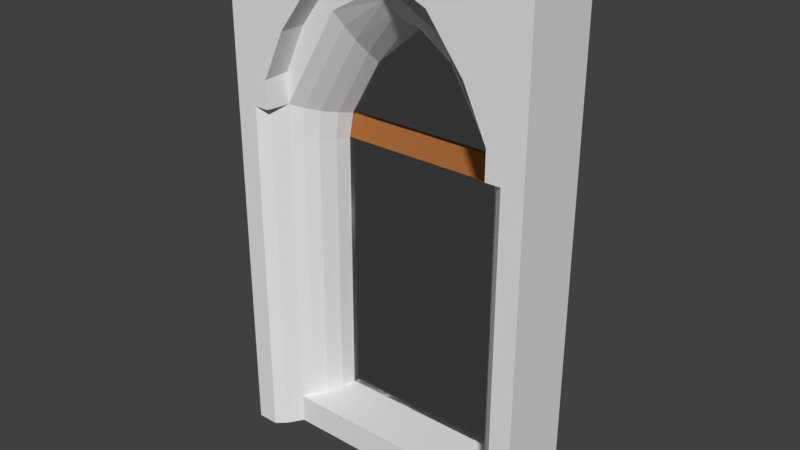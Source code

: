 # Source: SM_VentanaPrimerPisoDos_3x0.75x5.blend  (saved by Blender 2.78.0; exported with 4.5.12 LTS)
import bpy
from mathutils import Matrix  # noqa: F401  (used for matrix-valued properties, if any)

bpy.ops.wm.read_factory_settings(use_empty=True)
scene = bpy.context.scene
scene.name = 'Scene'

# ---- collections
col_collection_1 = bpy.data.collections.new('Collection 1'); scene.collection.children.link(col_collection_1)

# ---- materials (node trees are filled in below, after node groups)
mat_material_001 = bpy.data.materials.new('Material.001')
mat_material_001.alpha_threshold = 0.0
mat_material_001.roughness = 0.5
mat_material_002 = bpy.data.materials.new('Material.002')
mat_material_002.alpha_threshold = 0.0
mat_material_002.roughness = 0.5
mat_material_003 = bpy.data.materials.new('Material.003')
mat_material_003.alpha_threshold = 0.0
mat_material_003.roughness = 0.5
mat_material = bpy.data.materials.new('Material')
mat_material.alpha_threshold = 0.0
mat_material.roughness = 0.5

# ---- material node trees
mat_material_001.use_nodes = True; mat_material_001.node_tree.nodes.clear()
_N = mat_material_001.node_tree.nodes; _L = mat_material_001.node_tree.links
n0 = _N.new('ShaderNodeOutputMaterial'); n0.name = 'Material'; n0.location = (300, 300)
n1 = _N.new('ShaderNodeBsdfDiffuse'); n1.name = 'BSDF Difuso'; n1.location = (10, 300)
_L.new(n1.outputs[0], n0.inputs[0])
n0.is_active_output = True
mat_material_002.use_nodes = True; mat_material_002.node_tree.nodes.clear()
_N = mat_material_002.node_tree.nodes; _L = mat_material_002.node_tree.links
n0 = _N.new('ShaderNodeOutputMaterial'); n0.name = 'Material'; n0.location = (300, 300)
n1 = _N.new('ShaderNodeBsdfGlass'); n1.name = 'BSDF Vidrio'; n1.location = (10, 300)
n1.distribution = 'BECKMANN'
n1.inputs[0].default_value = (0.8, 0.8, 0.8, 1.0)
n1.inputs[2].default_value = 1.0
_L.new(n1.outputs[0], n0.inputs[0])
n0.is_active_output = True
mat_material_003.use_nodes = True; mat_material_003.node_tree.nodes.clear()
_N = mat_material_003.node_tree.nodes; _L = mat_material_003.node_tree.links
n0 = _N.new('ShaderNodeOutputMaterial'); n0.name = 'Material'; n0.location = (300, 300)
n1 = _N.new('ShaderNodeBsdfAnisotropic'); n1.name = 'BSDF Reflectivo'; n1.location = (10, 300)
n1.distribution = 'GGX'
n1.inputs[0].default_value = (0.8, 0.07639, 0.02371, 1.0)
n1.inputs[1].default_value = 0.0
_L.new(n1.outputs[0], n0.inputs[0])
n0.is_active_output = True
mat_material.use_nodes = True; mat_material.node_tree.nodes.clear()
_N = mat_material.node_tree.nodes; _L = mat_material.node_tree.links
n0 = _N.new('ShaderNodeOutputMaterial'); n0.name = 'Material'; n0.location = (300, 300)
n1 = _N.new('ShaderNodeBsdfDiffuse'); n1.name = 'BSDF Difuso'; n1.location = (10, 300)
n1.inputs[0].default_value = (0.448, 0.1659, 0.04729, 1.0)
n1.inputs[1].default_value = 0.1075
_L.new(n1.outputs[0], n0.inputs[0])
n0.is_active_output = True

# ---- world
world_world = bpy.data.worlds.new('World'); scene.world = world_world
world_world.color = (0.05088, 0.05088, 0.05088)
world_world.use_sun_shadow = False
world_world.sun_shadow_jitter_overblur = 0.0
world_world.cycles.sampling_method = 'MANUAL'

# ---- meshes
me_sm_ventanaprimerpisodos_3x0_75x5 = bpy.data.meshes.new('SM_VentanaPrimerPisoDos 3x0.75x5')
me_sm_ventanaprimerpisodos_3x0_75x5.from_pydata([(2.793, 0.0, 3.387), (0.2066, 0.0, 3.387), (3.0, 0.0, 3.043), (-1.192e-07, 0.0, 3.043), (-1.192e-07, 0.2207, 0.0), (3.0, 0.2207, 0.0), (3.0, 0.2207, 3.043), (-1.192e-07, 0.2207, 3.043), (0.3902, 0.2207, 0.0), (2.61, 0.2207, 0.0), (0.6035, 0.3457, 5.0), (-1.192e-07, 0.3457, 0.0), (2.397, 0.3457, 5.0), (3.0, 0.3457, 0.0), (-1.192e-07, 0.2207, 5.0), (0.3902, 0.2207, 5.0), (3.0, 0.2207, 5.0), (2.61, 0.2207, 5.0), (1.574, 0.2207, 5.0), (1.426, 0.2207, 5.0), (0.9459, 0.2207, 5.0), (0.6035, 0.2207, 5.0), (2.054, 0.2207, 5.0), (-1.192e-07, 0.2207, 3.387), (2.397, 0.2207, 5.0), (3.0, 0.2207, 3.387), (2.61, 0.4707, 0.0), (0.3902, 0.4707, 0.0), (3.0, 0.4707, 0.0), (-1.192e-07, 0.4707, 0.0), (-1.192e-07, 0.4707, 2.975), (0.6073, 0.2207, 0.0), (3.0, 0.4707, 2.975), (2.393, 0.2207, 0.0), (2.393, 0.3457, 0.0), (0.6073, 0.3457, 0.0), (0.3902, 0.4707, 5.0), (-1.192e-07, 0.4707, 5.0), (0.6073, 0.4707, 0.0), (-1.192e-07, 0.4707, 3.222), (0.6035, 0.4707, 5.0), (2.61, 0.4707, 5.0), (3.0, 0.4707, 5.0), (1.426, 0.4707, 5.0), (2.393, 0.4707, 0.0), (0.9459, 0.4707, 5.0), (0.3902, 0.2207, 3.387), (3.0, 0.4707, 3.222), (0.3902, 0.2207, 3.043), (2.397, 0.4707, 5.0), (1.574, 0.4707, 5.0), (2.054, 0.4707, 5.0), (0.6073, 0.75, -0.000849), (2.61, 0.2207, 3.387), (0.3902, 0.75, 0.0), (0.3902, 0.75, 2.975), (2.61, 0.2207, 3.043), (0.3902, 0.75, 3.222), (0.6035, 0.75, 5.0), (0.3902, 0.75, 5.0), (2.393, 0.75, -0.000849), (2.61, 0.75, 0.0), (2.61, 0.75, 2.975), (1.426, 0.75, 5.0), (0.9459, 0.75, 5.0), (-1.192e-07, 0.3457, 5.0), (0.3902, 0.3457, 5.0), (0.9459, 0.3457, 5.0), (1.426, 0.3457, 5.0), (2.61, 0.75, 3.222), (2.396, 0.75, 5.0), (2.61, 0.75, 5.0), (1.574, 0.75, 5.0), (0.3902, 0.3457, 0.0), (-1.192e-07, 0.3457, 3.019), (-1.192e-07, 0.3457, 3.321), (2.054, 0.75, 5.0), (3.0, 0.3457, 5.0), (2.61, 0.3457, 5.0), (2.054, 0.3457, 5.0), (1.574, 0.3457, 5.0), (0.3902, 0.2207, 0.2908), (-1.192e-07, 0.2207, 0.3), (-1.192e-07, 0.4707, 0.3), (0.3902, 0.75, 0.3), (-1.192e-07, 0.3457, 0.3), (2.61, 0.3457, 0.0), (3.0, 0.3457, 3.019), (3.0, 0.3457, 3.321), (2.61, 0.2207, 0.2908), (3.0, 0.2207, 0.3), (3.0, 0.4707, 0.3), (2.61, 0.75, 0.3), (3.0, 0.3457, 0.3), (-1.192e-07, 0.75, 0.3), (-1.192e-07, 0.75, 2.975), (-1.192e-07, 0.75, 0.0), (3.0, 0.75, 0.3), (3.0, 0.75, 2.975), (-1.192e-07, 0.75, 5.0), (-1.192e-07, 0.75, 3.222), (-1.192e-07, 0.0, 3.387), (3.0, 0.75, 0.0), (3.0, 0.75, 5.0), (0.2066, 0.0, 3.043), (0.2997, 0.08419, 3.043), (0.2997, 0.08419, 3.387), (-1.192e-07, 0.0, 0.2908), (0.2066, 0.0, 0.2908), (0.2997, 0.08419, 0.2908), (-1.192e-07, 0.0, 0.0), (0.2066, 0.0, 0.0), (0.2997, 0.08419, 0.0), (3.0, 0.75, 3.222), (3.0, 0.0, 3.387), (1.426, 0.2207, 4.585), (0.9459, 0.2207, 4.323), (2.793, 0.0, 3.043), (2.7, 0.08419, 3.043), (2.7, 0.08419, 3.387), (3.0, 0.0, 0.2908), (2.793, 0.0, 0.2908), (2.7, 0.08419, 0.2908), (0.9717, 0.3175, 4.182), (0.9892, 0.439, 4.034), (0.9907, 0.597, 3.882), (0.4615, 0.3089, 0.2904), (0.5877, 0.5933, 0.2904), (0.5344, 0.4333, 0.2904), (3.0, 0.0, 0.0), (2.793, 0.0, 0.0), (2.7, 0.08419, 0.0), (0.4639, 0.3098, 3.032), (0.5389, 0.4339, 3.016), (0.5955, 0.5939, 2.995), (1.574, 0.2207, 4.585), (2.054, 0.2207, 4.323), (2.028, 0.3175, 4.182), (2.011, 0.439, 4.034), (2.009, 0.597, 3.882), (2.539, 0.3089, 0.2904), (1.429, 0.2979, 4.481), (1.43, 0.6025, 4.218), (1.431, 0.4314, 4.34), (0.478, 0.3192, 3.345), (0.6257, 0.5968, 3.256), (0.5588, 0.4398, 3.301), (2.412, 0.5933, 0.2904), (2.466, 0.4333, 0.2904), (2.536, 0.3098, 3.032), (2.461, 0.4339, 3.016), (0.6073, 0.2193, 0.2908), (2.405, 0.5939, 2.995), (0.6096, 0.3079, 0.2906), (0.609, 0.4326, 0.2906), (0.6082, 0.5928, 0.2906), (1.571, 0.2979, 4.481), (1.57, 0.6025, 4.218), (-1.192e-07, 0.0, 3.66), (0.3509, 0.0, 3.387), (0.3509, 0.0, 3.66), (0.3902, 0.2207, 3.682), (-1.192e-07, 0.0, 5.0), (0.3509, 0.0, 5.0), (1.569, 0.4314, 4.34), (2.522, 0.3192, 3.345), (2.374, 0.5968, 3.256), (2.441, 0.4398, 3.301), (2.393, 0.2193, 0.2908), (2.39, 0.3079, 0.2906), (2.391, 0.4326, 0.2906), (2.392, 0.5928, 0.2906), (3.0, 0.0, 3.66), (2.649, 0.0, 3.387), (2.649, 0.0, 3.66), (2.61, 0.2207, 3.682), (3.0, 0.0, 5.0), (2.649, 0.0, 5.0), (0.9263, 0.0, 4.596), (0.9459, 0.2207, 4.585), (2.074, 0.0, 4.596), (2.054, 0.2207, 4.585), (1.576, 0.0, 4.813), (1.574, 0.2207, 4.795), (1.424, 0.0, 4.813), (1.426, 0.2207, 4.795), (0.9263, 0.0, 5.0), (0.5718, 0.0, 5.0), (1.424, 0.0, 5.0), (2.074, 0.0, 5.0), (2.428, 0.0, 5.0), (1.576, 0.0, 5.0), (2.428, 0.0, 4.128), (2.397, 0.2207, 4.134), (0.5718, 0.0, 4.128), (0.6035, 0.2207, 4.134), (2.381, 0.75, 2.975), (2.338, 0.75, 3.219), (0.6187, 0.75, 2.975), (0.6624, 0.75, 3.219), (1.573, 0.75, 4.148), (2.393, 0.75, 0.2908), (1.427, 0.75, 4.148), (0.6073, 0.75, 0.2908), (2.027, 0.75, 3.759), (0.9734, 0.75, 3.759), (2.61, 0.75, 3.491), (1.573, 0.75, 4.278), (0.3902, 0.75, 3.491), (1.427, 0.75, 4.278), (2.346, 0.75, 3.488), (2.031, 0.75, 3.947), (0.6536, 0.75, 3.488), (3.0, 0.4707, 3.491), (0.9693, 0.75, 3.947), (-1.192e-07, 0.4707, 3.491), (3.0, 0.2207, 3.631), (-1.192e-07, 0.2207, 3.631), (3.0, 0.3457, 3.574), (3.0, 0.75, 3.491), (-1.192e-07, 0.3457, 3.574), (-1.192e-07, 0.75, 3.491), (0.9734, 0.75, 0.2908), (2.027, 0.75, 0.2908), (0.974, 0.4326, 0.2906), (2.026, 0.4326, 0.2906), (0.9737, 0.5928, 0.2906), (2.026, 0.5928, 0.2906), (0.9734, 0.2193, 0.2908), (2.027, 0.2193, 0.2908), (2.027, 0.2207, 0.0), (0.9734, 0.2207, 0.0), (2.027, 0.4707, 0.0), (0.9734, 0.4707, 0.0), (2.027, 0.75, -0.000849), (0.9734, 0.75, -0.000849), (2.027, 0.3457, 0.0), (0.9734, 0.3457, 0.0), (2.026, 0.3079, 0.2906), (0.9742, 0.3079, 0.2906), (0.6187, 0.8003, 2.975), (0.6624, 0.8003, 3.219), (2.381, 0.8003, 2.975), (2.338, 0.8003, 3.219), (0.6073, 0.8003, 0.2908), (0.9734, 0.8003, 3.759), (1.427, 0.8003, 4.148), (2.393, 0.8003, 0.2908), (2.027, 0.8003, 3.759), (1.573, 0.8003, 4.148), (2.027, 0.8003, 0.2908), (0.9734, 0.8003, 3.219), (2.027, 0.8003, 3.219), (2.027, 0.8003, 2.975), (0.9734, 0.8003, 2.975), (0.9734, 0.8003, 0.2908), (2.027, 0.75, 3.219), (0.9734, 0.75, 3.219), (0.9734, 0.75, 2.975), (2.027, 0.75, 2.975)], [], [(148, 140, 149, 150), (73, 11, 29, 27), (66, 10, 40, 36), (137, 165, 53, 136), (85, 74, 30, 83), (10, 67, 45, 40), (65, 66, 36, 37), (67, 68, 43, 45), (42, 103, 71, 41), (26, 61, 102, 28), (218, 213, 42, 77), (24, 22, 136, 53, 17), (74, 75, 39, 30), (77, 42, 41, 78), (78, 41, 49, 12), (27, 29, 96, 54), (37, 36, 59, 99), (79, 51, 50, 80), (30, 39, 100, 95), (35, 31, 8, 73), (12, 49, 51, 79), (93, 91, 32, 87), (19, 188, 191, 18), (220, 65, 37, 215), (206, 69, 197, 210), (210, 211, 76, 70), (211, 207, 72, 76), (92, 201, 196, 62), (9, 86, 13, 5), (115, 19, 20, 116), (21, 15, 46, 116, 20), (19, 18, 80, 68), (84, 55, 198, 203), (212, 58, 64, 214), (214, 64, 63, 209), (55, 57, 199, 198), (208, 212, 199, 57), (180, 192, 190, 189), (88, 47, 213, 218), (184, 182, 191, 188), (230, 33, 168, 229), (62, 196, 197, 69), (45, 43, 63, 64), (38, 35, 73, 27), (40, 45, 64, 58), (36, 40, 58, 59), (52, 38, 27, 54), (209, 63, 72, 207), (51, 76, 72, 50), (227, 171, 201, 223), (135, 136, 22, 18), (7, 23, 75, 74), (34, 86, 9, 33), (87, 32, 47, 88), (32, 98, 113, 47), (20, 19, 68, 67), (14, 15, 66, 65), (21, 20, 67, 10), (82, 7, 74, 85), (225, 170, 171, 227), (15, 21, 10, 66), (8, 4, 11, 73), (4, 82, 85, 11), (54, 84, 203, 52), (11, 85, 83, 29), (44, 26, 86, 34), (234, 223, 201, 60), (49, 70, 76, 51), (48, 81, 126, 132), (141, 156, 135, 115), (61, 60, 201, 92), (123, 116, 46, 144), (141, 115, 116, 123), (144, 46, 48, 132), (97, 92, 62, 98), (94, 95, 55, 84), (60, 61, 26, 44), (68, 80, 50, 43), (208, 221, 99, 59), (24, 12, 79, 22), (55, 95, 100, 57), (96, 94, 84, 54), (6, 87, 88, 25), (217, 14, 65, 220), (41, 71, 70, 49), (215, 37, 99, 221), (16, 77, 78, 17), (90, 93, 87, 6), (29, 83, 94, 96), (22, 79, 80, 18), (83, 30, 95, 94), (3, 107, 108, 104), (104, 108, 109, 105), (104, 105, 106, 1), (105, 48, 46, 106), (3, 104, 1, 101), (17, 78, 12, 24), (167, 166, 152, 150), (165, 167, 150, 149), (109, 108, 111, 112), (81, 109, 112, 8), (108, 107, 110, 111), (148, 147, 171, 170), (213, 219, 103, 42), (91, 97, 98, 32), (202, 200, 157, 142), (141, 143, 164, 156), (156, 164, 138, 137), (56, 149, 140, 89), (13, 28, 91, 93), (71, 206, 210, 70), (141, 123, 124, 143), (143, 124, 125, 142), (142, 125, 205, 202), (177, 190, 192, 174), (165, 149, 56, 53), (156, 137, 136, 135), (202, 209, 207, 200), (144, 132, 133, 146), (146, 133, 134, 145), (145, 134, 198, 199), (123, 144, 146, 124), (124, 146, 145, 125), (125, 145, 199, 205), (203, 198, 134, 127), (127, 134, 133, 128), (128, 133, 132, 126), (206, 71, 103, 219), (62, 69, 113, 98), (216, 218, 77, 16), (117, 0, 119, 118), (2, 114, 0, 117), (118, 119, 53, 56), (8, 31, 151, 81), (89, 9, 131, 122), (117, 118, 122, 121), (230, 236, 34, 33), (238, 229, 168, 169), (127, 155, 203), (128, 154, 155, 127), (126, 153, 154, 128), (126, 81, 151, 153), (172, 176, 177, 174), (121, 130, 129, 120), (157, 200, 204, 139), (164, 157, 139, 138), (110, 4, 8, 112, 111), (129, 130, 131, 9, 5), (159, 46, 161, 160), (46, 159, 1, 106), (162, 163, 15, 14), (1, 159, 160, 158, 101), (139, 204, 197, 166), (147, 148, 150, 152), (9, 89, 168, 33), (201, 147, 152, 196), (166, 197, 196, 152), (105, 109, 81, 48), (140, 169, 168, 89), (147, 201, 171), (140, 148, 170, 169), (195, 179, 178, 194), (173, 174, 175, 53), (179, 185, 184, 178), (53, 119, 0, 173), (187, 21, 15, 163), (186, 20, 21, 187), (188, 19, 20, 186), (118, 56, 89, 122), (190, 177, 17, 24), (181, 180, 182, 183), (175, 174, 192, 193), (161, 195, 194, 160), (163, 160, 194, 187), (178, 186, 187, 194), (184, 188, 186, 178), (193, 192, 180, 181), (191, 189, 22, 18), (189, 190, 24, 22), (158, 160, 163, 162), (182, 180, 189, 191), (47, 113, 219, 213), (204, 200, 207, 211), (197, 204, 211, 210), (69, 206, 219, 113), (137, 138, 167, 165), (138, 139, 166, 167), (39, 215, 221, 100), (23, 217, 220, 75), (57, 100, 221, 208), (19, 115, 135, 18), (238, 169, 170, 225), (143, 142, 157, 164), (25, 216, 172, 114), (216, 16, 176, 172), (5, 90, 120, 129), (59, 58, 212, 208), (205, 214, 209, 202), (199, 212, 214, 205), (43, 50, 72, 63), (75, 220, 215, 39), (234, 60, 44, 232), (236, 232, 44, 34), (4, 110, 107, 82), (82, 107, 3, 7), (7, 3, 101, 23), (23, 101, 158, 217), (217, 158, 162, 14), (176, 16, 17, 177), (122, 131, 130, 121), (86, 26, 28, 13), (2, 117, 121, 120), (28, 102, 97, 91), (102, 61, 92, 97), (6, 25, 114, 2), (25, 88, 218, 216), (90, 6, 2, 120), (5, 13, 93, 90), (0, 114, 172, 174, 173), (185, 183, 182, 184), (196, 242, 243, 197), (199, 241, 240, 198), (223, 250, 247, 201), (197, 243, 248, 204), (199, 205, 245, 241), (202, 200, 249, 246), (201, 247, 242, 196), (35, 38, 233, 237), (237, 233, 232, 236), (52, 235, 233, 38), (235, 234, 232, 233), (153, 239, 224, 154), (239, 238, 225, 224), (153, 151, 228, 239), (239, 228, 229, 238), (31, 35, 237, 231), (231, 237, 236, 230), (52, 203, 222, 235), (235, 222, 223, 234), (154, 224, 226, 155), (224, 225, 227, 226), (155, 226, 222, 203), (226, 227, 223, 222), (31, 231, 228, 151), (231, 230, 229, 228), (205, 202, 246, 245), (222, 255, 250, 223), (198, 240, 244, 203), (248, 245, 246, 249), (240, 241, 251, 254), (253, 252, 243, 242), (251, 252, 253, 254), (252, 248, 243), (248, 252, 251, 245), (251, 241, 245), (254, 255, 244, 240), (250, 255, 254, 253), (242, 247, 250, 253), (200, 204, 248, 249), (203, 244, 255, 222), (204, 197, 256), (256, 197, 196, 259), (205, 202, 200, 204), (199, 257, 258, 198), (205, 257, 199), (257, 256, 259, 258), (205, 204, 256, 257), (198, 258, 222, 203), (259, 196, 201, 223), (222, 258, 259, 223), (259, 253, 254, 258), (254, 240, 198, 258), (259, 196, 242, 253), (252, 243, 197, 256), (257, 251, 252, 256), (241, 251, 257, 199)])
me_sm_ventanaprimerpisodos_3x0_75x5.polygons.foreach_set('material_index', [0, 0, 0, 0, 0, 0, 0, 0, 0, 0, 0, 0, 0, 0, 0, 0, 0, 0, 0, 0, 0, 0, 0, 0, 0, 0, 0, 0, 0, 0, 0, 0, 0, 0, 0, 0, 0, 0, 0, 0, 0, 0, 0, 0, 0, 0, 0, 0, 0, 0, 0, 0, 0, 0, 0, 0, 0, 0, 0, 0, 0, 0, 0, 0, 0, 0, 0, 0, 0, 0, 0, 0, 0, 0, 0, 0, 0, 0, 0, 0, 0, 0, 0, 0, 0, 0, 0, 0, 0, 0, 0, 0, 0, 0, 0, 0, 0, 0, 0, 0, 0, 0, 0, 0, 0, 0, 0, 0, 0, 0, 0, 0, 0, 0, 0, 0, 0, 0, 0, 0, 0, 0, 0, 0, 0, 0, 0, 0, 0, 0, 0, 0, 0, 0, 0, 0, 0, 0, 0, 0, 0, 0, 0, 0, 0, 0, 0, 0, 0, 0, 0, 0, 0, 0, 0, 0, 0, 0, 0, 0, 0, 0, 0, 0, 0, 0, 0, 0, 0, 0, 0, 0, 0, 0, 0, 0, 0, 0, 0, 0, 0, 0, 0, 0, 0, 0, 0, 0, 0, 0, 0, 0, 0, 0, 0, 0, 0, 0, 0, 0, 0, 0, 0, 0, 0, 0, 0, 0, 0, 0, 0, 0, 0, 0, 0, 0, 0, 0, 0, 0, 0, 0, 0, 0, 0, 0, 0, 0, 0, 0, 0, 0, 0, 0, 0, 0, 0, 0, 0, 0, 0, 0, 0, 0, 0, 0, 0, 0, 1, 3, 3, 3, 1, 1, 1, 1, 1, 1, 0, 0, 1, 3, 1, 3, 1, 3, 1, 1, 1, 1, 3, 3, 3, 3, 3, 3])
me_sm_ventanaprimerpisodos_3x0_75x5.materials.append(mat_material_001)
me_sm_ventanaprimerpisodos_3x0_75x5.materials.append(mat_material_002)
me_sm_ventanaprimerpisodos_3x0_75x5.materials.append(mat_material_003)
me_sm_ventanaprimerpisodos_3x0_75x5.materials.append(mat_material)
me_sm_ventanaprimerpisodos_3x0_75x5.use_remesh_preserve_volume = False
me_sm_ventanaprimerpisodos_3x0_75x5.use_remesh_preserve_attributes = False
me_sm_ventanaprimerpisodos_3x0_75x5.use_mirror_vertex_groups = False
me_sm_ventanaprimerpisodos_3x0_75x5.update()

# ---- objects
ob_sm_ventanaprimerpisodos_3x0_75x5 = bpy.data.objects.new('SM_VentanaPrimerPisoDos 3x0.75x5', me_sm_ventanaprimerpisodos_3x0_75x5)

# ---- transforms, parenting, visibility, modifiers, constraints
ob_sm_ventanaprimerpisodos_3x0_75x5.location = (1.192e-07, -0.0001822, 0.0)
ob_sm_ventanaprimerpisodos_3x0_75x5.lineart.crease_threshold = 0.0

# ---- collection membership
col_collection_1.objects.link(ob_sm_ventanaprimerpisodos_3x0_75x5)

# ---- scene / render settings (as saved in the file)
scene.frame_start = 1; scene.frame_end = 250; scene.frame_set(1)
scene.render.engine = 'CYCLES'
scene.render.resolution_percentage = 50
scene.render.dither_intensity = 0.0
scene.render.use_persistent_data = True
scene.cycles.shading_system = True
scene.cycles.use_denoising = False
scene.cycles.samples = 128
scene.cycles.sampling_pattern = 'TABULATED_SOBOL'
scene.cycles.light_sampling_threshold = 0.0
scene.cycles.use_adaptive_sampling = False
scene.cycles.use_light_tree = False
scene.cycles.blur_glossy = 0.0
scene.cycles.sample_clamp_indirect = 0.0
scene.view_settings.view_transform = 'Standard'
bpy.context.view_layer.update()

# ---- added for rendering (the .blend has no active camera and no usable light): camera, sun
cam_auto = bpy.data.cameras.new('AutoCamera')
cam_auto.lens = 50.0
cam_auto.sensor_width = 36.0
cam_auto.clip_end = 1000.0
ob_auto_camera = bpy.data.objects.new('AutoCamera', cam_auto)
scene.collection.objects.link(ob_auto_camera)
ob_auto_camera.location = (6.94619, -6.13544, 6.85653)
ob_auto_camera.rotation_euler = (1.09748, -7.21219e-08, 0.694738)
scene.camera = ob_auto_camera
light_auto_sun = bpy.data.lights.new('AutoSun', 'SUN')
light_auto_sun.energy = 3.0
light_auto_sun.angle = 0.0523599
ob_auto_sun = bpy.data.objects.new('AutoSun', light_auto_sun)
scene.collection.objects.link(ob_auto_sun)
ob_auto_sun.rotation_euler = (0.872665, 0.174533, 0.523599)
bpy.context.view_layer.update()
